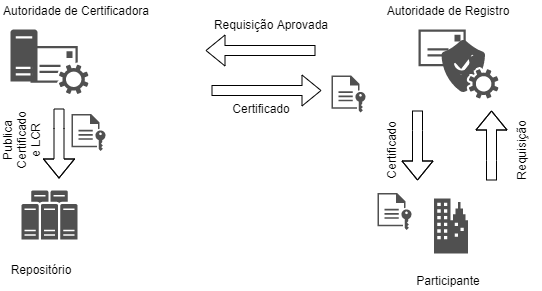

The diagram above was exported from draw.io. Its source (the exported page's mxGraphModel, read from the mxfile embedded in the PNG):
<mxGraphModel dx="768" dy="482" grid="1" gridSize="10" guides="1" tooltips="1" connect="1" arrows="1" fold="1" page="1" pageScale="1" pageWidth="827" pageHeight="1169" background="#ffffff" math="0" shadow="0">
  <root>
    <mxCell id="0" />
    <mxCell id="1" parent="0" />
    <mxCell id="dBfcNLNTboEUE8LEZdj6-4" value="" style="pointerEvents=1;shadow=0;dashed=0;html=1;strokeColor=none;fillColor=#505050;labelPosition=center;verticalLabelPosition=bottom;verticalAlign=top;outlineConnect=0;align=center;shape=mxgraph.office.servers.server_farm;" parent="1" vertex="1">
      <mxGeometry x="120" y="350" width="56" height="49" as="geometry" />
    </mxCell>
    <mxCell id="dBfcNLNTboEUE8LEZdj6-9" value="" style="shape=flexArrow;endArrow=classic;html=1;" parent="1" edge="1">
      <mxGeometry width="50" height="50" relative="1" as="geometry">
        <mxPoint x="590" y="340" as="sourcePoint" />
        <mxPoint x="590" y="270" as="targetPoint" />
        <Array as="points">
          <mxPoint x="590" y="320" />
        </Array>
      </mxGeometry>
    </mxCell>
    <mxCell id="dBfcNLNTboEUE8LEZdj6-10" value="" style="shape=flexArrow;endArrow=classic;html=1;" parent="1" edge="1">
      <mxGeometry width="50" height="50" relative="1" as="geometry">
        <mxPoint x="516" y="270" as="sourcePoint" />
        <mxPoint x="516" y="340" as="targetPoint" />
        <Array as="points">
          <mxPoint x="516" y="290" />
        </Array>
      </mxGeometry>
    </mxCell>
    <mxCell id="dBfcNLNTboEUE8LEZdj6-11" value="" style="shape=flexArrow;endArrow=classic;html=1;" parent="1" edge="1">
      <mxGeometry width="50" height="50" relative="1" as="geometry">
        <mxPoint x="310" y="250" as="sourcePoint" />
        <mxPoint x="420" y="250" as="targetPoint" />
      </mxGeometry>
    </mxCell>
    <mxCell id="dBfcNLNTboEUE8LEZdj6-12" value="" style="shape=flexArrow;endArrow=classic;html=1;" parent="1" edge="1">
      <mxGeometry width="50" height="50" relative="1" as="geometry">
        <mxPoint x="414" y="210" as="sourcePoint" />
        <mxPoint x="304" y="210" as="targetPoint" />
      </mxGeometry>
    </mxCell>
    <mxCell id="dBfcNLNTboEUE8LEZdj6-14" value="" style="shape=flexArrow;endArrow=classic;html=1;" parent="1" edge="1">
      <mxGeometry width="50" height="50" relative="1" as="geometry">
        <mxPoint x="157.5" y="268" as="sourcePoint" />
        <mxPoint x="157.5" y="338" as="targetPoint" />
        <Array as="points">
          <mxPoint x="157.5" y="288" />
        </Array>
      </mxGeometry>
    </mxCell>
    <mxCell id="dBfcNLNTboEUE8LEZdj6-15" value="Repositório" style="text;html=1;strokeColor=none;fillColor=none;align=center;verticalAlign=middle;whiteSpace=wrap;rounded=0;" parent="1" vertex="1">
      <mxGeometry x="120" y="419" width="40" height="20" as="geometry" />
    </mxCell>
    <mxCell id="dBfcNLNTboEUE8LEZdj6-16" value="Participante" style="text;html=1;strokeColor=none;fillColor=none;align=center;verticalAlign=middle;whiteSpace=wrap;rounded=0;" parent="1" vertex="1">
      <mxGeometry x="526.5" y="430" width="40" height="20" as="geometry" />
    </mxCell>
    <mxCell id="dBfcNLNTboEUE8LEZdj6-18" value="" style="group" parent="1" vertex="1" connectable="0">
      <mxGeometry x="109" y="189" width="78" height="64.5" as="geometry" />
    </mxCell>
    <mxCell id="dBfcNLNTboEUE8LEZdj6-7" value="" style="pointerEvents=1;shadow=0;dashed=0;html=1;strokeColor=none;fillColor=#505050;labelPosition=center;verticalLabelPosition=bottom;verticalAlign=top;outlineConnect=0;align=center;shape=mxgraph.office.servers.server_generic;" parent="dBfcNLNTboEUE8LEZdj6-18" vertex="1">
      <mxGeometry width="27" height="52" as="geometry" />
    </mxCell>
    <mxCell id="dBfcNLNTboEUE8LEZdj6-8" value="" style="pointerEvents=1;shadow=0;dashed=0;html=1;strokeColor=none;fillColor=#505050;labelPosition=center;verticalLabelPosition=bottom;verticalAlign=top;outlineConnect=0;align=center;shape=mxgraph.office.services.email_service;" parent="dBfcNLNTboEUE8LEZdj6-18" vertex="1">
      <mxGeometry x="20" y="16.5" width="58" height="48" as="geometry" />
    </mxCell>
    <mxCell id="dBfcNLNTboEUE8LEZdj6-19" value="" style="group" parent="1" vertex="1" connectable="0">
      <mxGeometry x="517" y="189" width="80" height="69" as="geometry" />
    </mxCell>
    <mxCell id="dBfcNLNTboEUE8LEZdj6-2" value="" style="pointerEvents=1;shadow=0;dashed=0;html=1;strokeColor=none;fillColor=#505050;labelPosition=center;verticalLabelPosition=bottom;verticalAlign=top;outlineConnect=0;align=center;shape=mxgraph.office.services.email_service;" parent="dBfcNLNTboEUE8LEZdj6-19" vertex="1">
      <mxGeometry width="58" height="48" as="geometry" />
    </mxCell>
    <mxCell id="dBfcNLNTboEUE8LEZdj6-3" value="" style="pointerEvents=1;shadow=0;dashed=0;html=1;strokeColor=none;fillColor=#505050;labelPosition=center;verticalLabelPosition=bottom;verticalAlign=top;outlineConnect=0;align=center;shape=mxgraph.office.services.verification_service;" parent="dBfcNLNTboEUE8LEZdj6-19" vertex="1">
      <mxGeometry x="23" y="10" width="57" height="59" as="geometry" />
    </mxCell>
    <mxCell id="dBfcNLNTboEUE8LEZdj6-20" value="Requisição" style="text;html=1;strokeColor=none;fillColor=none;align=center;verticalAlign=middle;whiteSpace=wrap;rounded=0;horizontal=0;" parent="1" vertex="1">
      <mxGeometry x="600" y="300" width="40" height="20" as="geometry" />
    </mxCell>
    <mxCell id="dBfcNLNTboEUE8LEZdj6-21" value="Publica Certificado e LCR" style="text;html=1;strokeColor=none;fillColor=none;align=center;verticalAlign=middle;whiteSpace=wrap;rounded=0;horizontal=0;" parent="1" vertex="1">
      <mxGeometry x="100" y="290" width="40" height="20" as="geometry" />
    </mxCell>
    <mxCell id="dBfcNLNTboEUE8LEZdj6-22" value="Autoridade de Registro" style="text;html=1;strokeColor=none;fillColor=none;align=center;verticalAlign=middle;whiteSpace=wrap;rounded=0;" parent="1" vertex="1">
      <mxGeometry x="476.5" y="160" width="140" height="20" as="geometry" />
    </mxCell>
    <mxCell id="dBfcNLNTboEUE8LEZdj6-23" value="Autoridade de Certificadora" style="text;html=1;strokeColor=none;fillColor=none;align=center;verticalAlign=middle;whiteSpace=wrap;rounded=0;" parent="1" vertex="1">
      <mxGeometry x="100" y="160" width="150" height="20" as="geometry" />
    </mxCell>
    <mxCell id="dBfcNLNTboEUE8LEZdj6-24" value="Certificado" style="text;html=1;strokeColor=none;fillColor=none;align=center;verticalAlign=middle;whiteSpace=wrap;rounded=0;" parent="1" vertex="1">
      <mxGeometry x="340" y="258" width="40" height="20" as="geometry" />
    </mxCell>
    <mxCell id="dBfcNLNTboEUE8LEZdj6-25" value="Requisição Aprovada" style="text;html=1;strokeColor=none;fillColor=none;align=center;verticalAlign=middle;whiteSpace=wrap;rounded=0;" parent="1" vertex="1">
      <mxGeometry x="310" y="173.5" width="120" height="20" as="geometry" />
    </mxCell>
    <mxCell id="dBfcNLNTboEUE8LEZdj6-29" value="Certificado" style="text;html=1;strokeColor=none;fillColor=none;align=center;verticalAlign=middle;whiteSpace=wrap;rounded=0;horizontal=0;" parent="1" vertex="1">
      <mxGeometry x="470" y="300" width="40" height="20" as="geometry" />
    </mxCell>
    <mxCell id="2" value="" style="shadow=0;dashed=0;html=1;strokeColor=none;fillColor=#505050;labelPosition=center;verticalLabelPosition=bottom;verticalAlign=top;outlineConnect=0;align=center;shape=mxgraph.office.concepts.file_key;" parent="1" vertex="1">
      <mxGeometry x="430" y="235" width="34" height="37" as="geometry" />
    </mxCell>
    <mxCell id="3" value="" style="shadow=0;dashed=0;html=1;strokeColor=none;fillColor=#505050;labelPosition=center;verticalLabelPosition=bottom;verticalAlign=top;outlineConnect=0;align=center;shape=mxgraph.office.concepts.file_key;" parent="1" vertex="1">
      <mxGeometry x="476" y="352.5" width="34" height="37" as="geometry" />
    </mxCell>
    <mxCell id="4" value="" style="shadow=0;dashed=0;html=1;strokeColor=none;fillColor=#505050;labelPosition=center;verticalLabelPosition=bottom;verticalAlign=top;outlineConnect=0;align=center;shape=mxgraph.office.concepts.file_key;" parent="1" vertex="1">
      <mxGeometry x="170" y="273.5" width="34" height="37" as="geometry" />
    </mxCell>
    <mxCell id="5" value="" style="shadow=0;dashed=0;html=1;strokeColor=none;fillColor=#505050;labelPosition=center;verticalLabelPosition=bottom;verticalAlign=top;outlineConnect=0;align=center;shape=mxgraph.office.concepts.on_premises;" parent="1" vertex="1">
      <mxGeometry x="532.5" y="358" width="34" height="55" as="geometry" />
    </mxCell>
  </root>
</mxGraphModel>